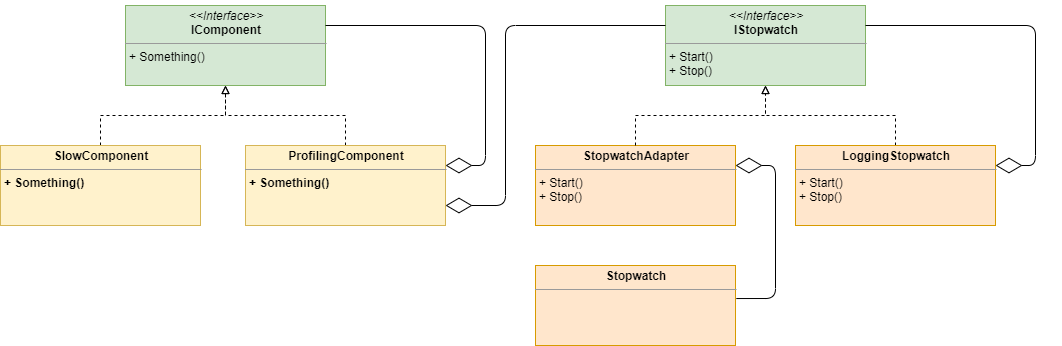

The diagram above was exported from draw.io. Its source (the exported page's mxGraphModel, read from the mxfile embedded in the PNG):
<mxGraphModel dx="2048" dy="1059" grid="1" gridSize="10" guides="1" tooltips="1" connect="1" arrows="1" fold="1" page="1" pageScale="1" pageWidth="1169" pageHeight="827" math="0" shadow="0">
  <root>
    <mxCell id="LXnFOQaErxs4j-3gEx4f-0" />
    <mxCell id="LXnFOQaErxs4j-3gEx4f-1" parent="LXnFOQaErxs4j-3gEx4f-0" />
    <mxCell id="thQQj6IM0z7y6e9QBN9y-0" value="&lt;p style=&quot;margin: 0px ; margin-top: 4px ; text-align: center&quot;&gt;&lt;i&gt;&amp;lt;&amp;lt;Interface&amp;gt;&amp;gt;&lt;/i&gt;&lt;br&gt;&lt;b&gt;IStopwatch&lt;/b&gt;&lt;/p&gt;&lt;hr size=&quot;1&quot;&gt;&lt;p style=&quot;margin: 0px ; margin-left: 4px&quot;&gt;&lt;/p&gt;&lt;p style=&quot;margin: 0px ; margin-left: 4px&quot;&gt;+ Start()&lt;br&gt;+ Stop()&lt;/p&gt;" style="verticalAlign=top;align=left;overflow=fill;fontSize=12;fontFamily=Helvetica;html=1;fillColor=#d5e8d4;strokeColor=#82b366;" parent="LXnFOQaErxs4j-3gEx4f-1" vertex="1">
      <mxGeometry x="1050" y="360" width="200" height="80" as="geometry" />
    </mxCell>
    <mxCell id="thQQj6IM0z7y6e9QBN9y-1" style="edgeStyle=orthogonalEdgeStyle;rounded=0;orthogonalLoop=1;jettySize=auto;html=1;entryX=0.5;entryY=1;entryDx=0;entryDy=0;dashed=1;endArrow=block;endFill=0;" parent="LXnFOQaErxs4j-3gEx4f-1" source="thQQj6IM0z7y6e9QBN9y-2" target="thQQj6IM0z7y6e9QBN9y-3" edge="1">
      <mxGeometry relative="1" as="geometry" />
    </mxCell>
    <mxCell id="thQQj6IM0z7y6e9QBN9y-2" value="&lt;p style=&quot;margin: 0px ; margin-top: 4px ; text-align: center&quot;&gt;&lt;span&gt;ProfilingComponent&lt;/span&gt;&lt;/p&gt;&lt;hr size=&quot;1&quot;&gt;&lt;p style=&quot;margin: 0px ; margin-left: 4px&quot;&gt;&lt;/p&gt;&lt;p style=&quot;margin: 0px ; margin-left: 4px&quot;&gt;+ Something()&lt;/p&gt;" style="verticalAlign=top;align=left;overflow=fill;fontSize=12;fontFamily=Helvetica;html=1;strokeColor=#d6b656;fillColor=#fff2cc;fontStyle=1" parent="LXnFOQaErxs4j-3gEx4f-1" vertex="1">
      <mxGeometry x="630" y="500" width="200" height="80" as="geometry" />
    </mxCell>
    <mxCell id="thQQj6IM0z7y6e9QBN9y-3" value="&lt;p style=&quot;margin: 0px ; margin-top: 4px ; text-align: center&quot;&gt;&lt;i&gt;&amp;lt;&amp;lt;Interface&amp;gt;&amp;gt;&lt;/i&gt;&lt;br&gt;&lt;b&gt;IComponent&lt;/b&gt;&lt;/p&gt;&lt;hr size=&quot;1&quot;&gt;&lt;p style=&quot;margin: 0px ; margin-left: 4px&quot;&gt;&lt;/p&gt;&lt;p style=&quot;margin: 0px 0px 0px 4px&quot;&gt;&lt;/p&gt;&lt;p style=&quot;margin: 0px 0px 0px 4px&quot;&gt;+ Something()&lt;/p&gt;" style="verticalAlign=top;align=left;overflow=fill;fontSize=12;fontFamily=Helvetica;html=1;fillColor=#d5e8d4;strokeColor=#82b366;" parent="LXnFOQaErxs4j-3gEx4f-1" vertex="1">
      <mxGeometry x="510" y="360" width="200" height="80" as="geometry" />
    </mxCell>
    <mxCell id="thQQj6IM0z7y6e9QBN9y-4" style="edgeStyle=orthogonalEdgeStyle;rounded=0;orthogonalLoop=1;jettySize=auto;html=1;entryX=0.5;entryY=1;entryDx=0;entryDy=0;dashed=1;endArrow=block;endFill=0;exitX=0.5;exitY=0;exitDx=0;exitDy=0;" parent="LXnFOQaErxs4j-3gEx4f-1" source="thQQj6IM0z7y6e9QBN9y-5" target="thQQj6IM0z7y6e9QBN9y-0" edge="1">
      <mxGeometry relative="1" as="geometry" />
    </mxCell>
    <mxCell id="thQQj6IM0z7y6e9QBN9y-5" value="&lt;p style=&quot;margin: 0px ; margin-top: 4px ; text-align: center&quot;&gt;&lt;b&gt;LoggingStopwatch&lt;/b&gt;&lt;/p&gt;&lt;hr size=&quot;1&quot;&gt;&lt;p style=&quot;margin: 0px ; margin-left: 4px&quot;&gt;&lt;/p&gt;&lt;p style=&quot;margin: 0px ; margin-left: 4px&quot;&gt;+ Start()&lt;br&gt;+ Stop()&lt;br&gt;&lt;/p&gt;" style="verticalAlign=top;align=left;overflow=fill;fontSize=12;fontFamily=Helvetica;html=1;strokeColor=#d79b00;fillColor=#ffe6cc;" parent="LXnFOQaErxs4j-3gEx4f-1" vertex="1">
      <mxGeometry x="1180" y="500" width="200" height="80" as="geometry" />
    </mxCell>
    <mxCell id="thQQj6IM0z7y6e9QBN9y-6" value="&lt;p style=&quot;margin: 0px ; margin-top: 4px ; text-align: center&quot;&gt;&lt;b&gt;Stopwatch&lt;/b&gt;&lt;/p&gt;&lt;hr size=&quot;1&quot;&gt;&lt;p style=&quot;margin: 0px ; margin-left: 4px&quot;&gt;&lt;/p&gt;&lt;p style=&quot;margin: 0px ; margin-left: 4px&quot;&gt;&lt;br&gt;&lt;/p&gt;&lt;p style=&quot;margin: 0px ; margin-left: 4px&quot;&gt;&lt;br&gt;&lt;/p&gt;" style="verticalAlign=top;align=left;overflow=fill;fontSize=12;fontFamily=Helvetica;html=1;strokeColor=#d79b00;fillColor=#ffe6cc;" parent="LXnFOQaErxs4j-3gEx4f-1" vertex="1">
      <mxGeometry x="920" y="620" width="200" height="80" as="geometry" />
    </mxCell>
    <mxCell id="thQQj6IM0z7y6e9QBN9y-7" style="edgeStyle=orthogonalEdgeStyle;rounded=0;orthogonalLoop=1;jettySize=auto;html=1;entryX=0.5;entryY=1;entryDx=0;entryDy=0;dashed=1;endArrow=block;endFill=0;exitX=0.5;exitY=0;exitDx=0;exitDy=0;" parent="LXnFOQaErxs4j-3gEx4f-1" source="thQQj6IM0z7y6e9QBN9y-8" target="thQQj6IM0z7y6e9QBN9y-3" edge="1">
      <mxGeometry relative="1" as="geometry" />
    </mxCell>
    <mxCell id="thQQj6IM0z7y6e9QBN9y-8" value="&lt;p style=&quot;margin: 0px ; margin-top: 4px ; text-align: center&quot;&gt;SlowComponent&lt;/p&gt;&lt;hr size=&quot;1&quot;&gt;&lt;p style=&quot;margin: 0px ; margin-left: 4px&quot;&gt;&lt;/p&gt;&lt;p style=&quot;margin: 0px ; margin-left: 4px&quot;&gt;+ Something()&lt;/p&gt;" style="verticalAlign=top;align=left;overflow=fill;fontSize=12;fontFamily=Helvetica;html=1;strokeColor=#d6b656;fillColor=#fff2cc;fontStyle=1" parent="LXnFOQaErxs4j-3gEx4f-1" vertex="1">
      <mxGeometry x="385" y="500" width="200" height="80" as="geometry" />
    </mxCell>
    <mxCell id="thQQj6IM0z7y6e9QBN9y-9" value="" style="endArrow=diamondThin;endFill=0;endSize=24;html=1;exitX=1;exitY=0.25;exitDx=0;exitDy=0;entryX=1;entryY=0.25;entryDx=0;entryDy=0;" parent="LXnFOQaErxs4j-3gEx4f-1" source="thQQj6IM0z7y6e9QBN9y-3" target="thQQj6IM0z7y6e9QBN9y-2" edge="1">
      <mxGeometry width="160" relative="1" as="geometry">
        <mxPoint x="580" y="570" as="sourcePoint" />
        <mxPoint x="740" y="570" as="targetPoint" />
        <Array as="points">
          <mxPoint x="870" y="380" />
          <mxPoint x="870" y="520" />
        </Array>
      </mxGeometry>
    </mxCell>
    <mxCell id="thQQj6IM0z7y6e9QBN9y-10" value="" style="endArrow=diamondThin;endFill=0;endSize=24;html=1;entryX=1;entryY=0.75;entryDx=0;entryDy=0;exitX=0;exitY=0.25;exitDx=0;exitDy=0;" parent="LXnFOQaErxs4j-3gEx4f-1" source="thQQj6IM0z7y6e9QBN9y-0" target="thQQj6IM0z7y6e9QBN9y-2" edge="1">
      <mxGeometry width="160" relative="1" as="geometry">
        <mxPoint x="1050" y="380" as="sourcePoint" />
        <mxPoint x="1210" y="380" as="targetPoint" />
        <Array as="points">
          <mxPoint x="890" y="380" />
          <mxPoint x="890" y="560" />
        </Array>
      </mxGeometry>
    </mxCell>
    <mxCell id="thQQj6IM0z7y6e9QBN9y-11" value="" style="endArrow=diamondThin;endFill=0;endSize=24;html=1;exitX=1.004;exitY=0.413;exitDx=0;exitDy=0;exitPerimeter=0;entryX=1;entryY=0.25;entryDx=0;entryDy=0;" parent="LXnFOQaErxs4j-3gEx4f-1" source="thQQj6IM0z7y6e9QBN9y-6" target="thQQj6IM0z7y6e9QBN9y-12" edge="1">
      <mxGeometry width="160" relative="1" as="geometry">
        <mxPoint x="1260" y="560" as="sourcePoint" />
        <mxPoint x="1420" y="560" as="targetPoint" />
        <Array as="points">
          <mxPoint x="1160" y="653" />
          <mxPoint x="1160" y="520" />
        </Array>
      </mxGeometry>
    </mxCell>
    <mxCell id="thQQj6IM0z7y6e9QBN9y-12" value="&lt;p style=&quot;margin: 0px ; margin-top: 4px ; text-align: center&quot;&gt;&lt;b&gt;StopwatchAdapter&lt;/b&gt;&lt;/p&gt;&lt;hr size=&quot;1&quot;&gt;&lt;p style=&quot;margin: 0px ; margin-left: 4px&quot;&gt;&lt;/p&gt;&lt;p style=&quot;margin: 0px ; margin-left: 4px&quot;&gt;+ Start()&lt;br&gt;+ Stop()&lt;br&gt;&lt;/p&gt;" style="verticalAlign=top;align=left;overflow=fill;fontSize=12;fontFamily=Helvetica;html=1;strokeColor=#d79b00;fillColor=#ffe6cc;" parent="LXnFOQaErxs4j-3gEx4f-1" vertex="1">
      <mxGeometry x="920" y="500" width="200" height="80" as="geometry" />
    </mxCell>
    <mxCell id="thQQj6IM0z7y6e9QBN9y-15" style="edgeStyle=orthogonalEdgeStyle;rounded=0;orthogonalLoop=1;jettySize=auto;html=1;dashed=1;endArrow=block;endFill=0;exitX=0.5;exitY=0;exitDx=0;exitDy=0;" parent="LXnFOQaErxs4j-3gEx4f-1" source="thQQj6IM0z7y6e9QBN9y-12" target="thQQj6IM0z7y6e9QBN9y-0" edge="1">
      <mxGeometry relative="1" as="geometry">
        <mxPoint x="1395" y="510" as="sourcePoint" />
        <mxPoint x="1055" y="450" as="targetPoint" />
      </mxGeometry>
    </mxCell>
    <mxCell id="thQQj6IM0z7y6e9QBN9y-20" value="" style="endArrow=diamondThin;endFill=0;endSize=24;html=1;exitX=1;exitY=0.25;exitDx=0;exitDy=0;entryX=1;entryY=0.25;entryDx=0;entryDy=0;" parent="LXnFOQaErxs4j-3gEx4f-1" source="thQQj6IM0z7y6e9QBN9y-0" target="thQQj6IM0z7y6e9QBN9y-5" edge="1">
      <mxGeometry width="160" relative="1" as="geometry">
        <mxPoint x="720" y="390" as="sourcePoint" />
        <mxPoint x="840" y="530" as="targetPoint" />
        <Array as="points">
          <mxPoint x="1420" y="380" />
          <mxPoint x="1420" y="520" />
        </Array>
      </mxGeometry>
    </mxCell>
  </root>
</mxGraphModel>